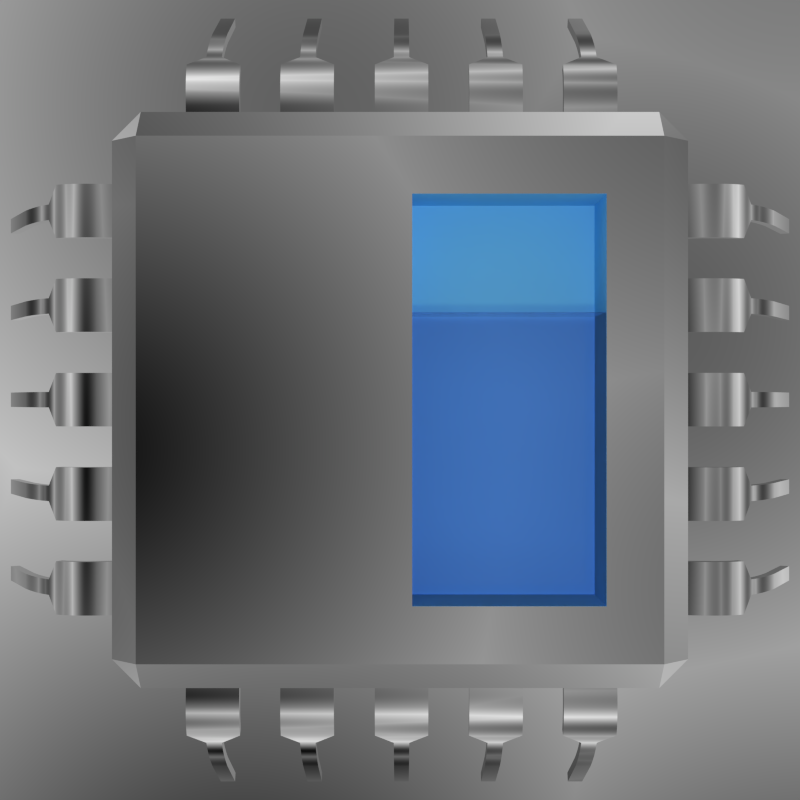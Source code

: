 # Source: icon.blend  (saved by Blender 2.72.0; exported with 4.5.12 LTS)
import bpy
from mathutils import Matrix  # noqa: F401  (used for matrix-valued properties, if any)

bpy.ops.wm.read_factory_settings(use_empty=True)
scene = bpy.context.scene
scene.name = 'Scene'

# ---- collections
col_collection_1 = bpy.data.collections.new('Collection 1'); scene.collection.children.link(col_collection_1)

# ---- materials (node trees are filled in below, after node groups)
mat_fluid__flat = bpy.data.materials.new('Fluid, flat')
mat_fluid__flat.alpha_threshold = 0.0
mat_fluid__flat.preview_render_type = 'SHADERBALL'
mat_fluid__flat.roughness = 0.5
mat_fluid__wavy = bpy.data.materials.new('Fluid, wavy')
mat_fluid__wavy.alpha_threshold = 0.0
mat_fluid__wavy.preview_render_type = 'CUBE'
mat_fluid__wavy.roughness = 0.5
mat_cpu_body_material = bpy.data.materials.new('CPU Body Material')
mat_cpu_body_material.alpha_threshold = 0.0
mat_cpu_body_material.roughness = 0.5
mat_cpu_body_material.line_color = (0.0, 0.0, 0.0, 1.0)
mat_pool_walls = bpy.data.materials.new('Pool walls')
mat_pool_walls.alpha_threshold = 0.0
mat_pool_walls.roughness = 0.5
mat_metal = bpy.data.materials.new('Metal')
mat_metal.alpha_threshold = 0.0
mat_metal.roughness = 0.5

# ---- node groups
ng_water_surface = bpy.data.node_groups.new('Water surface', 'ShaderNodeTree')
_s = ng_water_surface.interface.new_socket(name='Shader', in_out='OUTPUT', socket_type='NodeSocketShader')
_N = ng_water_surface.nodes; _L = ng_water_surface.links
n0 = _N.new('ShaderNodeMixShader'); n0.name = 'Mix Shader'; n0.location = (201, 34)
n1 = _N.new('ShaderNodeFresnel'); n1.name = 'Fresnel'; n1.location = (46, 75)
n1.inputs[0].default_value = 1.333
n2 = _N.new('ShaderNodeBsdfTransparent'); n2.name = 'Transparent BSDF'; n2.location = (-201, 18)
n2.inputs[0].default_value = (0.8657, 0.8662, 1.0, 1.0)
n3 = _N.new('ShaderNodeBsdfAnisotropic'); n3.name = 'Glossy BSDF'; n3.location = (-150, -75)
n3.distribution = 'GGX'
n3.inputs[1].default_value = 0.0
n4 = _N.new('NodeGroupInput'); n4.name = 'Group Input'; n4.location = (-401, 0)
n5 = _N.new('NodeGroupOutput'); n5.name = 'Group Output'; n5.location = (401, 0)
_L.new(n0.outputs[0], n5.inputs[0])
_L.new(n1.outputs[0], n0.inputs[0])
_L.new(n2.outputs[0], n0.inputs[1])
_L.new(n3.outputs[0], n0.inputs[2])
n5.is_active_output = True
ng_auto_smooth = bpy.data.node_groups.new('Auto Smooth', 'GeometryNodeTree')
_s = ng_auto_smooth.interface.new_socket(name='Geometry', in_out='OUTPUT', socket_type='NodeSocketGeometry')
_s = ng_auto_smooth.interface.new_socket(name='Geometry', in_out='INPUT', socket_type='NodeSocketGeometry')
_s = ng_auto_smooth.interface.new_socket(name='Angle', in_out='INPUT', socket_type='NodeSocketFloat')
_s.subtype = 'ANGLE'
_s.min_value = 0.0
_s.max_value = 3.142
ng_auto_smooth.is_modifier = True
_N = ng_auto_smooth.nodes; _L = ng_auto_smooth.links
n0 = _N.new('NodeGroupOutput'); n0.name = 'Group Output'; n0.location = (480, -100)
n1 = _N.new('NodeGroupInput'); n1.name = 'Group Input'; n1.location = (-420, -300)
n2 = _N.new('NodeGroupInput'); n2.name = 'Group Input.001'; n2.location = (-60, -100)
n3 = _N.new('GeometryNodeSetShadeSmooth'); n3.name = 'Set Shade Smooth'; n3.location = (120, -100)
n3.domain = 'EDGE'
n4 = _N.new('GeometryNodeSetShadeSmooth'); n4.name = 'Set Shade Smooth.001'; n4.location = (300, -100)
n5 = _N.new('GeometryNodeInputMeshEdgeAngle'); n5.name = 'Edge Angle'; n5.location = (-420, -220)
n6 = _N.new('GeometryNodeInputEdgeSmooth'); n6.name = 'Is Edge Smooth'; n6.location = (-60, -160)
n7 = _N.new('GeometryNodeInputShadeSmooth'); n7.name = 'Is Face Smooth'; n7.location = (-240, -340)
n8 = _N.new('FunctionNodeBooleanMath'); n8.name = 'Boolean Math'; n8.location = (-60, -220)
n9 = _N.new('FunctionNodeCompare'); n9.name = 'Compare'; n9.location = (-240, -180)
n9.operation = 'LESS_EQUAL'
_L.new(n5.outputs[0], n9.inputs[0])
_L.new(n4.outputs[0], n0.inputs[0])
_L.new(n1.outputs[1], n9.inputs[1])
_L.new(n9.outputs[0], n8.inputs[0])
_L.new(n7.outputs[0], n8.inputs[1])
_L.new(n2.outputs[0], n3.inputs[0])
_L.new(n6.outputs[0], n3.inputs[1])
_L.new(n3.outputs[0], n4.inputs[0])
_L.new(n8.outputs[0], n3.inputs[2])
n0.is_active_output = True

# ---- material node trees
mat_fluid__flat.use_nodes = True; mat_fluid__flat.node_tree.nodes.clear()
_N = mat_fluid__flat.node_tree.nodes; _L = mat_fluid__flat.node_tree.links
n0 = _N.new('ShaderNodeOutputMaterial'); n0.name = 'Material Output'; n0.location = (705, 319)
n1 = _N.new('ShaderNodeGroup'); n1.name = 'Group'; n1.location = (196, 332)
n1.node_tree = ng_water_surface
_L.new(n1.outputs[0], n0.inputs[0])
n0.is_active_output = True
mat_fluid__wavy.use_nodes = True; mat_fluid__wavy.node_tree.nodes.clear()
_N = mat_fluid__wavy.node_tree.nodes; _L = mat_fluid__wavy.node_tree.links
n0 = _N.new('ShaderNodeOutputMaterial'); n0.name = 'Material Output'; n0.location = (300, 300)
n1 = _N.new('ShaderNodeGroup'); n1.name = 'Group'; n1.location = (4, 328)
n1.node_tree = ng_water_surface
n2 = _N.new('ShaderNodeNewGeometry'); n2.name = 'Geometry'; n2.location = (-164, 235)
n3 = _N.new('ShaderNodeTexWave'); n3.name = 'Wave Texture'; n3.location = (26, 235)
n3.wave_type = 'RINGS'
n3.bands_direction = 'DIAGONAL'
n3.rings_direction = 'SPHERICAL'
n3.inputs[1].default_value = 2.0
n3.inputs[2].default_value = 5.0
n3.inputs[3].default_value = 10.0
n3.inputs[4].default_value = 5.0
n3.inputs[6].default_value = 1.571
n4 = _N.new('ShaderNodeDisplacement'); n4.name = 'Displacement'; n4.location = (0, 0)
n4.inputs[1].default_value = 0.0
n4.inputs[2].default_value = 0.1
_L.new(n1.outputs[0], n0.inputs[0])
_L.new(n3.outputs[1], n4.inputs[0])
_L.new(n4.outputs[0], n0.inputs[2])
n0.is_active_output = True
mat_cpu_body_material.use_nodes = True; mat_cpu_body_material.node_tree.nodes.clear()
_N = mat_cpu_body_material.node_tree.nodes; _L = mat_cpu_body_material.node_tree.links
n0 = _N.new('ShaderNodeOutputMaterial'); n0.name = 'Material Output'; n0.location = (300, 300)
n1 = _N.new('ShaderNodeRGB'); n1.name = 'RGB'; n1.location = (-180, 300)
n1.outputs[0].default_value = (0.00854, 0.00854, 0.00854, 1.0)
n2 = _N.new('ShaderNodeBsdfDiffuse'); n2.name = 'Diffuse BSDF'; n2.location = (100, 300)
_L.new(n2.outputs[0], n0.inputs[0])
_L.new(n1.outputs[0], n2.inputs[0])
n0.is_active_output = True
mat_pool_walls.use_nodes = True; mat_pool_walls.node_tree.nodes.clear()
_N = mat_pool_walls.node_tree.nodes; _L = mat_pool_walls.node_tree.links
n0 = _N.new('ShaderNodeOutputMaterial'); n0.name = 'Material Output'; n0.location = (300, 300)
n1 = _N.new('ShaderNodeEmission'); n1.name = 'Emission'; n1.location = (-177, 272)
n1.inputs[0].default_value = (0.1779, 0.6172, 1.0, 1.0)
n1.inputs[1].default_value = 0.1
n2 = _N.new('ShaderNodeBsdfDiffuse'); n2.name = 'Diffuse BSDF'; n2.location = (100, 300)
n2.inputs[0].default_value = (0.1779, 0.6172, 1.0, 1.0)
_L.new(n2.outputs[0], n0.inputs[0])
n0.is_active_output = True
mat_metal.use_nodes = True; mat_metal.node_tree.nodes.clear()
_N = mat_metal.node_tree.nodes; _L = mat_metal.node_tree.links
n0 = _N.new('ShaderNodeOutputMaterial'); n0.name = 'Material Output'; n0.location = (300, 300)
n1 = _N.new('ShaderNodeBsdfAnisotropic'); n1.name = 'Glossy BSDF'; n1.location = (100, 300)
n1.distribution = 'GGX'
n1.inputs[1].default_value = 0.0
_L.new(n1.outputs[0], n0.inputs[0])
n0.is_active_output = True

# ---- world
world_world = bpy.data.worlds.new('World'); scene.world = world_world
world_world.use_nodes = True; world_world.node_tree.nodes.clear()
_N = world_world.node_tree.nodes; _L = world_world.node_tree.links
n0 = _N.new('ShaderNodeOutputWorld'); n0.name = 'World Output'; n0.location = (300, 300)
n1 = _N.new('ShaderNodeBackground'); n1.name = 'Background'; n1.location = (10, 300)
n2 = _N.new('ShaderNodeTexVoronoi'); n2.name = 'Voronoi Texture'; n2.location = (-180, 300)
n2.inputs[2].default_value = 2.0
n3 = _N.new('ShaderNodeMath'); n3.name = 'Math'; n3.location = (0, 0)
n3.operation = 'MULTIPLY'
_L.new(n1.outputs[0], n0.inputs[0])
_L.new(n3.outputs[0], n1.inputs[0])
_L.new(n2.outputs[0], n3.inputs[0])
_L.new(n2.outputs[0], n3.inputs[1])
n0.is_active_output = True
world_world.color = (1.0, 1.0, 1.0)
world_world.use_sun_shadow = False
world_world.sun_shadow_jitter_overblur = 0.0
world_world.cycles.sampling_method = 'MANUAL'
world_world.cycles.sample_map_resolution = 256

# ---- cameras
cam_camera = bpy.data.cameras.new('Camera')
cam_camera.clip_end = 100.0
cam_camera.lens = 60.0
cam_camera.sensor_width = 32.0
cam_camera.sensor_height = 18.0
cam_camera.ortho_scale = 7.314
cam_camera.dof.focus_distance = 0.0

# ---- lights
light_point_003 = bpy.data.lights.new('Point.003', 'POINT')
light_point_003.transmission_factor = 0.0
light_point_003.energy = 100.0
light_point_003.shadow_buffer_clip_start = 0.5
light_point_003.shadow_soft_size = 0.1
light_point_003.shadow_maximum_resolution = 0.006
light_point_003.use_absolute_resolution = True
light_point_003.cycles.use_multiple_importance_sampling = False

# ---- meshes
me_cube = bpy.data.meshes.new('Cube')
me_cube.from_pydata([(-1.0, -1.0, -1.0), (-1.0, 1.0, -1.0), (1.0, 1.0, -1.0), (1.0, -1.0, -1.0), (-1.0, -1.0, 1.0), (-1.0, 1.0, 1.0), (1.0, 1.0, 1.0), (1.0, -1.0, 1.0)], [], [(4, 5, 1, 0), (5, 6, 2, 1), (6, 7, 3, 2), (7, 4, 0, 3), (0, 1, 2, 3), (7, 6, 5, 4)])
me_cube.polygons.foreach_set('material_index', [0, 0, 0, 0, 0, 1])
me_cube.materials.append(mat_fluid__flat)
me_cube.materials.append(mat_fluid__wavy)
me_cube.use_remesh_preserve_volume = False
me_cube.use_remesh_preserve_attributes = False
me_cube.use_mirror_vertex_groups = False
me_cube.update()
me_cpu_body = bpy.data.meshes.new('CPU Body')
me_cpu_body.from_pydata([(-0.9, -0.2708, -1.0), (-0.9, -0.3708, -0.9), (-1.0, -0.2708, -0.9), (-1.0, 0.2708, -0.9), (-0.9, 0.3708, -0.9), (-0.9, 0.2708, -1.0), (0.9, 0.3708, -0.9), (1.0, 0.2708, -0.9), (0.9, 0.2708, -1.0), (1.0, -0.2708, -0.9), (0.9, -0.3708, -0.9), (0.9, -0.2708, -1.0), (-1.0, -0.2708, 0.9), (-0.9, -0.3708, 0.9), (-0.9, -0.2708, 1.0), (-1.0, 0.2708, 0.9), (-0.9, 0.2708, 1.0), (-0.9, 0.3708, 0.9), (0.9, 0.3708, 0.9), (0.9, 0.2708, 1.0), (1.0, 0.2708, 0.9), (1.0, -0.2708, 0.9), (0.9, -0.2708, 1.0), (0.9, -0.3708, 0.9), (-0.9, -0.3708, -0.9), (0.9, -0.3708, -0.9), (-0.9, -0.3708, 0.9), (0.9, -0.3708, 0.9), (0.04159, -0.3708, -0.7029), (0.7038, -0.3708, -0.7029), (0.04159, -0.3708, 0.7029), (0.7038, -0.3708, 0.7029), (0.04159, -0.05008, -0.7029), (0.7038, -0.05008, -0.7029), (0.04159, -0.05008, 0.7029), (0.7038, -0.05008, 0.7029)], [], [(0, 5, 8, 11), (20, 21, 9, 7), (22, 19, 16, 14), (17, 18, 6, 4), (1, 10, 25, 24), (0, 1, 2), (3, 4, 5), (6, 7, 8), (9, 10, 11), (12, 13, 14), (15, 16, 17), (18, 19, 20), (21, 22, 23), (1, 13, 12, 2), (14, 16, 15, 12), (17, 4, 3, 15), (5, 0, 2, 3), (16, 19, 18, 17), (20, 7, 6, 18), (8, 5, 4, 6), (19, 22, 21, 20), (23, 10, 9, 21), (11, 8, 7, 9), (22, 14, 13, 23), (0, 11, 10, 1), (12, 15, 3, 2), (24, 25, 29, 28), (23, 13, 26, 27), (10, 23, 27, 25), (13, 1, 24, 26), (27, 26, 30, 31), (25, 27, 31, 29), (26, 24, 28, 30), (28, 29, 33, 32), (31, 30, 34, 35), (29, 31, 35, 33), (30, 28, 32, 34), (32, 33, 35, 34)])
me_cpu_body.polygons.foreach_set('material_index', [2, 2, 2, 2, 2, 2, 2, 2, 2, 2, 2, 2, 2, 2, 2, 2, 2, 2, 2, 2, 2, 2, 2, 2, 2, 2, 2, 2, 2, 2, 2, 2, 2, 1, 1, 1, 1, 1])
me_cpu_body.materials.append(mat_cpu_body_material)
me_cpu_body.materials.append(mat_pool_walls)
me_cpu_body.materials.append(mat_metal)
me_cpu_body.use_remesh_preserve_volume = False
me_cpu_body.use_remesh_preserve_attributes = False
me_cpu_body.use_mirror_vertex_groups = False
me_cpu_body.update()
me_leg_003 = bpy.data.meshes.new('Leg.003')
me_leg_003.from_pydata([(-0.3057, -0.2834, 0.6766), (-0.3033, -0.2834, 0.5107), (-0.2944, -0.2834, 0.3651), (-0.2762, -0.2834, 0.2374), (-0.2462, -0.2834, 0.1254), (-0.2015, -0.2834, 0.02664), (-0.1396, -0.2834, -0.06105), (-0.05778, -0.08264, -0.14), (0.04669, -0.08264, -0.2126), (0.1765, -0.08264, -0.281), (0.3343, -0.08264, -0.3477), (0.5227, -0.08264, -0.4148), (1.341, -0.08264, -0.6313), (-0.3057, 0.2834, 0.6766), (-0.3033, 0.2834, 0.5107), (-0.2944, 0.2834, 0.3651), (-0.2762, 0.2834, 0.2374), (-0.2462, 0.2834, 0.1254), (-0.2015, 0.2834, 0.02664), (-0.1396, 0.2834, -0.06105), (-0.05778, 0.08264, -0.14), (0.04669, 0.08264, -0.2126), (0.1765, 0.08264, -0.281), (0.3343, 0.08264, -0.3477), (0.5227, 0.08264, -0.4148), (1.341, 0.08264, -0.6313)], [], [(12, 11, 24, 25), (11, 10, 23, 24), (10, 9, 22, 23), (9, 8, 21, 22), (8, 7, 20, 21), (7, 6, 19, 20), (6, 5, 18, 19), (5, 4, 17, 18), (4, 3, 16, 17), (3, 2, 15, 16), (2, 1, 14, 15), (1, 0, 13, 14)])
me_leg_003.polygons.foreach_set('use_smooth', [True] * 12)
me_leg_003.materials.append(mat_metal)
me_leg_003.use_remesh_preserve_volume = False
me_leg_003.use_remesh_preserve_attributes = False
me_leg_003.use_mirror_vertex_groups = False
me_leg_003.update()
me_leg = bpy.data.meshes.new('Leg')
me_leg.from_pydata([(-0.3057, -0.2834, 0.6766), (-0.3033, -0.2834, 0.5107), (-0.2944, -0.2834, 0.3651), (-0.2762, -0.2834, 0.2374), (-0.2462, -0.2834, 0.1254), (-0.2015, -0.2834, 0.02664), (-0.1396, -0.2834, -0.06105), (-0.05778, -0.08264, -0.14), (0.04669, -0.08264, -0.2126), (0.1765, -0.08264, -0.281), (0.3343, -0.08264, -0.3477), (0.5227, -0.08264, -0.4148), (1.341, -0.08264, -0.6313), (-0.3057, 0.2834, 0.6766), (-0.3033, 0.2834, 0.5107), (-0.2944, 0.2834, 0.3651), (-0.2762, 0.2834, 0.2374), (-0.2462, 0.2834, 0.1254), (-0.2015, 0.2834, 0.02664), (-0.1396, 0.2834, -0.06105), (-0.05778, 0.08264, -0.14), (0.04669, 0.08264, -0.2126), (0.1765, 0.08264, -0.281), (0.3343, 0.08264, -0.3477), (0.5227, 0.08264, -0.4148), (1.341, 0.08264, -0.6313)], [], [(12, 11, 24, 25), (11, 10, 23, 24), (10, 9, 22, 23), (9, 8, 21, 22), (8, 7, 20, 21), (7, 6, 19, 20), (6, 5, 18, 19), (5, 4, 17, 18), (4, 3, 16, 17), (3, 2, 15, 16), (2, 1, 14, 15), (1, 0, 13, 14)])
me_leg.polygons.foreach_set('use_smooth', [True] * 12)
me_leg.materials.append(mat_metal)
me_leg.use_remesh_preserve_volume = False
me_leg.use_remesh_preserve_attributes = False
me_leg.use_mirror_vertex_groups = False
me_leg.update()

# ---- objects
ob_cube = bpy.data.objects.new('Cube', me_cube)
ob_pool_lamp = bpy.data.objects.new('Pool lamp', light_point_003)
ob_cpu = bpy.data.objects.new('CPU', me_cpu_body)
ob_camera = bpy.data.objects.new('Camera', cam_camera)
ob_legs__up_and_down = bpy.data.objects.new('Legs, up and down', me_leg_003)
ob_legs__right_and_left = bpy.data.objects.new('Legs, right and left', me_leg)

# ---- transforms, parenting, visibility, modifiers, constraints
ob_cube.location = (0.3892, -0.2119, -0.254)
ob_cube.scale = (0.4078, 0.1473, 0.554)
ob_cube.lineart.crease_threshold = 0.0
ob_pool_lamp.location = (0.3575, -3.159, -0.1014)
ob_pool_lamp.lineart.crease_threshold = 0.0
ob_cpu.location = (0.0, 0.0, 0.0)
ob_cpu.lock_location = (True, True, True)
ob_cpu.lock_rotation = (True, True, True)
ob_cpu.lineart.crease_threshold = 0.0
ob_camera.location = (0.0, -5.478, 0.0)
ob_camera.scale = (0.8349, 0.8349, 0.8349)
ob_camera.lock_location = (True, False, True)
ob_camera.lock_rotation = (True, True, True)
ob_camera.lock_rotations_4d = False
ob_camera.empty_display_type = 'ARROWS'
ob_camera.color = (0.0, 0.0, 0.0, 0.0)
ob_camera.hide_viewport = True
ob_camera.display_type = 'WIRE'
ob_camera.lineart.crease_threshold = 0.0
_c = ob_camera.constraints.new('DAMPED_TRACK'); _c.name = 'Damped Track'
_c.target = ob_cpu
_c.track_axis = 'TRACK_NEGATIVE_Z'
ob_legs__up_and_down.location = (0.679, -0.06133, 1.189)
ob_legs__up_and_down.rotation_euler = (9.251e-08, -2.958, -1.571)
ob_legs__up_and_down.scale = (0.3367, 0.3367, 0.3367)
ob_legs__up_and_down.lineart.crease_threshold = 0.0
_m = ob_legs__up_and_down.modifiers.new('Solidify', 'SOLIDIFY')
_m.thickness = 0.1
_m.nonmanifold_thickness_mode = 'FIXED'
_m.nonmanifold_merge_threshold = 0.0003
_m = ob_legs__up_and_down.modifiers.new('Array', 'ARRAY')
_m.count = 5
_m.use_constant_offset = True
_m.constant_offset_displace = (0.0, -1.0, 0.0)
_m.use_relative_offset = False
_m.relative_offset_displace = (0.0, -1.8, 0.0)
_m = ob_legs__up_and_down.modifiers.new('Mirror', 'MIRROR')
_m.use_axis = (False, False, True)
_m.mirror_object = ob_cpu
_m = ob_legs__up_and_down.modifiers.new('Auto Smooth', 'NODES')
_m.node_group = ng_auto_smooth
_gi = [s.identifier for s in ng_auto_smooth.interface.items_tree if s.item_type == 'SOCKET' and s.in_out == 'INPUT']
_m[_gi[1]] = 0.7854  # Angle
ob_legs__right_and_left.location = (1.219, -0.06133, -0.6722)
ob_legs__right_and_left.rotation_euler = (1.571, -3.142, -1.754)
ob_legs__right_and_left.scale = (0.3367, 0.3367, 0.3367)
ob_legs__right_and_left.lineart.crease_threshold = 0.0
_m = ob_legs__right_and_left.modifiers.new('Solidify', 'SOLIDIFY')
_m.thickness = 0.1
_m.nonmanifold_thickness_mode = 'FIXED'
_m.nonmanifold_merge_threshold = 0.0003
_m = ob_legs__right_and_left.modifiers.new('Array', 'ARRAY')
_m.count = 5
_m.use_constant_offset = True
_m.constant_offset_displace = (0.0, -1.0, 0.0)
_m.use_relative_offset = False
_m.relative_offset_displace = (0.0, -1.8, 0.0)
_m = ob_legs__right_and_left.modifiers.new('Mirror', 'MIRROR')
_m.mirror_object = ob_cpu
_m = ob_legs__right_and_left.modifiers.new('Auto Smooth', 'NODES')
_m.node_group = ng_auto_smooth
_gi = [s.identifier for s in ng_auto_smooth.interface.items_tree if s.item_type == 'SOCKET' and s.in_out == 'INPUT']
_m[_gi[1]] = 0.7854  # Angle

# ---- collection membership
col_collection_1.objects.link(ob_cube)
col_collection_1.objects.link(ob_pool_lamp)
col_collection_1.objects.link(ob_cpu)
col_collection_1.objects.link(ob_camera)
col_collection_1.objects.link(ob_legs__up_and_down)
col_collection_1.objects.link(ob_legs__right_and_left)

# ---- scene / render settings (as saved in the file)
scene.camera = ob_camera
scene.frame_start = 1; scene.frame_end = 250; scene.frame_set(1)
scene.render.engine = 'CYCLES'
scene.render.resolution_x = 1024
scene.render.resolution_y = 1024
scene.render.dither_intensity = 0.0
scene.render.film_transparent = True
scene.cycles.use_denoising = False
scene.cycles.samples = 128
scene.cycles.sampling_pattern = 'TABULATED_SOBOL'
scene.cycles.light_sampling_threshold = 0.0
scene.cycles.use_adaptive_sampling = False
scene.cycles.use_light_tree = False
scene.cycles.caustics_reflective = False
scene.cycles.caustics_refractive = False
scene.cycles.blur_glossy = 0.0
scene.cycles.pixel_filter_type = 'GAUSSIAN'
scene.cycles.sample_clamp_indirect = 0.0
scene.view_settings.view_transform = 'Standard'
bpy.context.view_layer.update()
